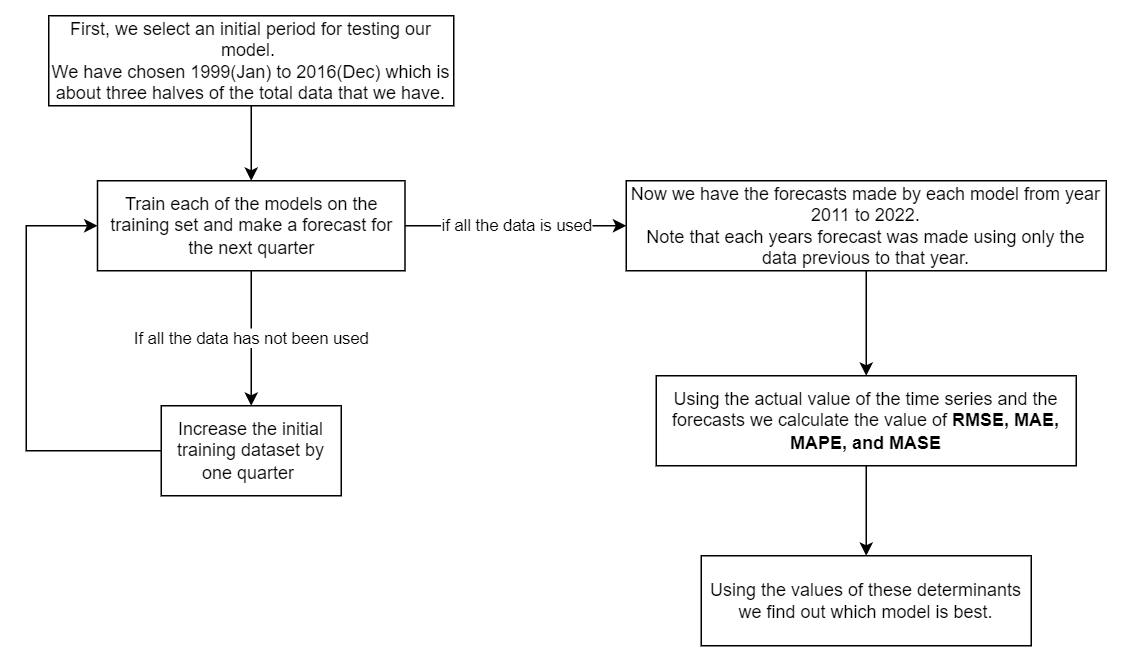

The diagram above was exported from draw.io. Its source (the exported page's mxGraphModel, read from the mxfile embedded in the PNG):
<mxGraphModel dx="1114" dy="728" grid="1" gridSize="10" guides="1" tooltips="1" connect="1" arrows="1" fold="1" page="1" pageScale="1" pageWidth="850" pageHeight="1100" math="0" shadow="0">
  <root>
    <mxCell id="0" />
    <mxCell id="1" parent="0" />
    <mxCell id="AIAaMn6f0-2GeizBK_Sy-12" value="" style="edgeStyle=orthogonalEdgeStyle;rounded=0;orthogonalLoop=1;jettySize=auto;html=1;" parent="1" source="AIAaMn6f0-2GeizBK_Sy-9" target="AIAaMn6f0-2GeizBK_Sy-11" edge="1">
      <mxGeometry relative="1" as="geometry" />
    </mxCell>
    <mxCell id="AIAaMn6f0-2GeizBK_Sy-9" value="First, we select an initial period for testing our model.&amp;nbsp;&lt;br&gt;We have chosen 1999(Jan) to 2016(Dec) which is about three halves of the total data that we have." style="whiteSpace=wrap;html=1;rounded=0;" parent="1" vertex="1">
      <mxGeometry x="95" y="440" width="270" height="60" as="geometry" />
    </mxCell>
    <mxCell id="AIAaMn6f0-2GeizBK_Sy-14" value="if all the data is used" style="edgeStyle=orthogonalEdgeStyle;rounded=0;orthogonalLoop=1;jettySize=auto;html=1;" parent="1" source="AIAaMn6f0-2GeizBK_Sy-11" target="AIAaMn6f0-2GeizBK_Sy-13" edge="1">
      <mxGeometry relative="1" as="geometry" />
    </mxCell>
    <mxCell id="AIAaMn6f0-2GeizBK_Sy-16" value="If all the data has not been used" style="edgeStyle=orthogonalEdgeStyle;rounded=0;orthogonalLoop=1;jettySize=auto;html=1;" parent="1" source="AIAaMn6f0-2GeizBK_Sy-11" target="AIAaMn6f0-2GeizBK_Sy-15" edge="1">
      <mxGeometry relative="1" as="geometry" />
    </mxCell>
    <mxCell id="AIAaMn6f0-2GeizBK_Sy-11" value="Train each of the models on the training set and make a forecast for the next quarter" style="whiteSpace=wrap;html=1;rounded=0;" parent="1" vertex="1">
      <mxGeometry x="127.5" y="550" width="205" height="60" as="geometry" />
    </mxCell>
    <mxCell id="AIAaMn6f0-2GeizBK_Sy-19" value="" style="edgeStyle=orthogonalEdgeStyle;rounded=0;orthogonalLoop=1;jettySize=auto;html=1;" parent="1" source="AIAaMn6f0-2GeizBK_Sy-13" target="AIAaMn6f0-2GeizBK_Sy-18" edge="1">
      <mxGeometry relative="1" as="geometry" />
    </mxCell>
    <mxCell id="AIAaMn6f0-2GeizBK_Sy-13" value="Now we have the forecasts made by each model from year 2011 to 2022.&lt;br&gt;Note that each years forecast was made using only the data previous to that year." style="whiteSpace=wrap;html=1;rounded=0;" parent="1" vertex="1">
      <mxGeometry x="480" y="550" width="320" height="60" as="geometry" />
    </mxCell>
    <mxCell id="AIAaMn6f0-2GeizBK_Sy-15" value="Increase the initial training dataset by one quarter&amp;nbsp;" style="whiteSpace=wrap;html=1;rounded=0;" parent="1" vertex="1">
      <mxGeometry x="170" y="700" width="120" height="60" as="geometry" />
    </mxCell>
    <mxCell id="AIAaMn6f0-2GeizBK_Sy-17" value="" style="endArrow=classic;html=1;rounded=0;exitX=0;exitY=0.5;exitDx=0;exitDy=0;entryX=0;entryY=0.5;entryDx=0;entryDy=0;" parent="1" source="AIAaMn6f0-2GeizBK_Sy-15" target="AIAaMn6f0-2GeizBK_Sy-11" edge="1">
      <mxGeometry width="50" height="50" relative="1" as="geometry">
        <mxPoint x="400" y="520" as="sourcePoint" />
        <mxPoint x="40" y="590" as="targetPoint" />
        <Array as="points">
          <mxPoint x="80" y="730" />
          <mxPoint x="80" y="580" />
        </Array>
      </mxGeometry>
    </mxCell>
    <mxCell id="AIAaMn6f0-2GeizBK_Sy-21" value="" style="edgeStyle=orthogonalEdgeStyle;rounded=0;orthogonalLoop=1;jettySize=auto;html=1;" parent="1" source="AIAaMn6f0-2GeizBK_Sy-18" target="AIAaMn6f0-2GeizBK_Sy-20" edge="1">
      <mxGeometry relative="1" as="geometry" />
    </mxCell>
    <mxCell id="AIAaMn6f0-2GeizBK_Sy-18" value="Using the actual value of the time series and the forecasts we calculate the value of &lt;b&gt;RMSE, MAE, MAPE, and MASE&lt;/b&gt;" style="whiteSpace=wrap;html=1;rounded=0;" parent="1" vertex="1">
      <mxGeometry x="500" y="680" width="280" height="60" as="geometry" />
    </mxCell>
    <mxCell id="AIAaMn6f0-2GeizBK_Sy-20" value="Using the values of these determinants we find out which model is best." style="whiteSpace=wrap;html=1;rounded=0;" parent="1" vertex="1">
      <mxGeometry x="530" y="800" width="220" height="60" as="geometry" />
    </mxCell>
  </root>
</mxGraphModel>